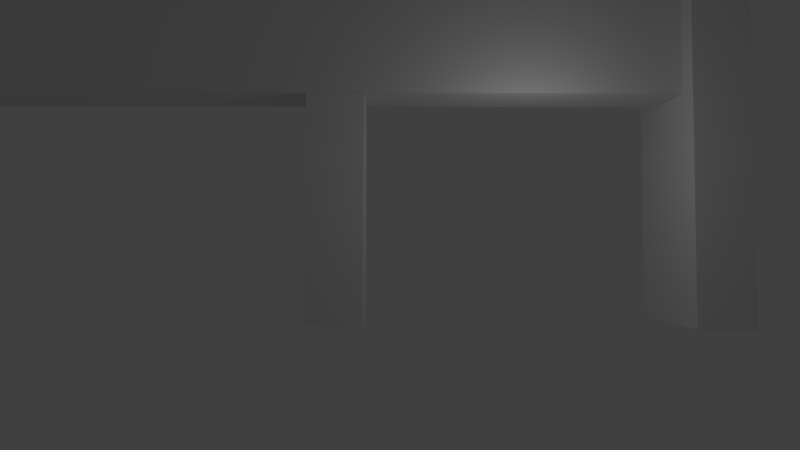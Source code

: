 # Source: interior_villa.blend  (saved by Blender 2.79.0; exported with 4.5.12 LTS)
import bpy
from mathutils import Matrix  # noqa: F401  (used for matrix-valued properties, if any)

bpy.ops.wm.read_factory_settings(use_empty=True)
scene = bpy.context.scene
scene.name = 'Scene'

# ---- collections
col_collection_1 = bpy.data.collections.new('Collection 1'); scene.collection.children.link(col_collection_1)

# ---- materials (node trees are filled in below, after node groups)
mat_material = bpy.data.materials.new('Material')
mat_material.alpha_threshold = 0.0
mat_material.use_transparent_shadow = False
mat_material.roughness = 0.5
mat_material.line_color = (0.0, 0.0, 0.0, 1.0)

# ---- material node trees

# ---- world
world_world = bpy.data.worlds.new('World'); scene.world = world_world
world_world.color = (0.05088, 0.05088, 0.05088)
world_world.use_sun_shadow = False
world_world.sun_shadow_jitter_overblur = 0.0
world_world.cycles.sampling_method = 'MANUAL'

# ---- cameras
cam_camera = bpy.data.cameras.new('Camera')
cam_camera.clip_end = 100.0
cam_camera.lens = 23.0
cam_camera.sensor_width = 32.0
cam_camera.sensor_height = 18.0
cam_camera.ortho_scale = 7.314
cam_camera.dof.focus_distance = 0.0
cam_camera.dof.aperture_fstop = 128.0

# ---- lights
light_lamp = bpy.data.lights.new('Lamp', 'POINT')
light_lamp.transmission_factor = 0.0
light_lamp.cutoff_distance = 30.0
light_lamp.energy = 100.0
light_lamp.shadow_buffer_clip_start = 1.001
light_lamp.shadow_soft_size = 0.1
light_lamp.shadow_maximum_resolution = 0.006
light_lamp.use_absolute_resolution = True

# ---- meshes
me_cube = bpy.data.meshes.new('Cube')
me_cube.from_pydata([(-1.0, 6.0, -1.0), (-1.0, 4.0, -1.0), (-3.0, 4.0, -1.0), (-3.0, 6.0, -1.0), (-1.0, 6.0, 1.0), (-1.0, 4.0, 1.0), (-3.0, 4.0, 1.0), (-3.0, 6.0, 1.0), (-1.0, 6.0, 7.0), (-1.0, 4.0, 7.0), (-3.0, 6.0, 7.0), (-3.0, 4.0, 7.0), (12.0, 7.379, -1.0), (12.0, 3.293, -1.0), (10.0, 3.293, -1.0), (10.0, 7.379, -1.0), (12.0, 7.379, 1.0), (12.0, 3.293, 1.0), (10.0, 3.293, 1.0), (10.0, 7.379, 1.0), (12.0, 7.379, 10.58), (12.0, 3.293, 10.58), (10.0, 7.379, 10.58), (10.0, 3.293, 10.58), (10.28, 6.0, 11.46), (10.28, 4.0, 11.46), (10.29, 4.0, 7.021), (10.29, 6.0, 7.021), (0.1909, 6.0, 11.45), (0.1909, 4.0, 11.45), (0.202, 4.0, 7.01), (0.202, 6.0, 7.01), (-14.97, 6.0, 11.42), (-14.97, 4.0, 11.42), (-14.96, 6.0, 6.976), (-14.96, 4.0, 6.976)], [], [(0, 1, 2, 3), (4, 7, 10, 8), (0, 4, 5, 1), (1, 5, 6, 2), (2, 6, 7, 3), (4, 0, 3, 7), (8, 10, 11, 9), (6, 5, 9, 11), (5, 4, 8, 9), (7, 6, 11, 10), (12, 13, 14, 15), (16, 19, 22, 20), (12, 16, 17, 13), (13, 17, 18, 14), (14, 18, 19, 15), (16, 12, 15, 19), (20, 22, 23, 21), (18, 17, 21, 23), (17, 16, 20, 21), (19, 18, 23, 22), (24, 25, 26, 27), (28, 31, 34, 32), (24, 28, 29, 25), (25, 29, 30, 26), (26, 30, 31, 27), (28, 24, 27, 31), (32, 34, 35, 33), (30, 29, 33, 35), (29, 28, 32, 33), (31, 30, 35, 34)])
me_cube.materials.append(mat_material)
me_cube.use_remesh_preserve_volume = False
me_cube.use_remesh_preserve_attributes = False
me_cube.use_mirror_vertex_groups = False
me_cube.update()

# ---- objects
ob_cube = bpy.data.objects.new('Cube', me_cube)
ob_lamp = bpy.data.objects.new('Lamp', light_lamp)
ob_camera = bpy.data.objects.new('Camera', cam_camera)

# ---- transforms, parenting, visibility, modifiers, constraints
ob_cube.location = (-0.6043, 0.0, 1.011)
ob_cube.lock_rotations_4d = False
ob_cube.empty_display_type = 'ARROWS'
ob_cube.lineart.crease_threshold = 0.0
ob_lamp.location = (4.076, 1.005, 5.904)
ob_lamp.rotation_euler = (0.6503, 0.05522, 1.866)
ob_lamp.lock_rotations_4d = False
ob_lamp.empty_display_type = 'ARROWS'
ob_lamp.color = (0.0, 0.0, 0.0, 0.0)
ob_lamp.lineart.crease_threshold = 0.0
ob_camera.location = (-0.4788, -15.59, 2.603)
ob_camera.rotation_euler = (1.614, -0.00267, -0.006686)
ob_camera.scale = (1.0, 1.0, 1.0)
ob_camera.lock_rotations_4d = False
ob_camera.empty_display_type = 'ARROWS'
ob_camera.color = (0.0, 0.0, 0.0, 0.0)
ob_camera.display_type = 'WIRE'
ob_camera.lineart.crease_threshold = 0.0

# ---- collection membership
col_collection_1.objects.link(ob_cube)
col_collection_1.objects.link(ob_lamp)
col_collection_1.objects.link(ob_camera)

# ---- scene / render settings (as saved in the file)
scene.camera = ob_camera
scene.frame_start = 1; scene.frame_end = 250; scene.frame_set(1)
scene.render.engine = 'BLENDER_EEVEE_NEXT'
scene.render.resolution_percentage = 50
scene.render.dither_intensity = 0.0
scene.cycles.use_denoising = False
scene.cycles.samples = 128
scene.cycles.sampling_pattern = 'TABULATED_SOBOL'
scene.cycles.use_adaptive_sampling = False
scene.cycles.use_light_tree = False
scene.cycles.blur_glossy = 0.0
scene.cycles.sample_clamp_indirect = 0.0
scene.view_settings.view_transform = 'Standard'
bpy.context.view_layer.update()

